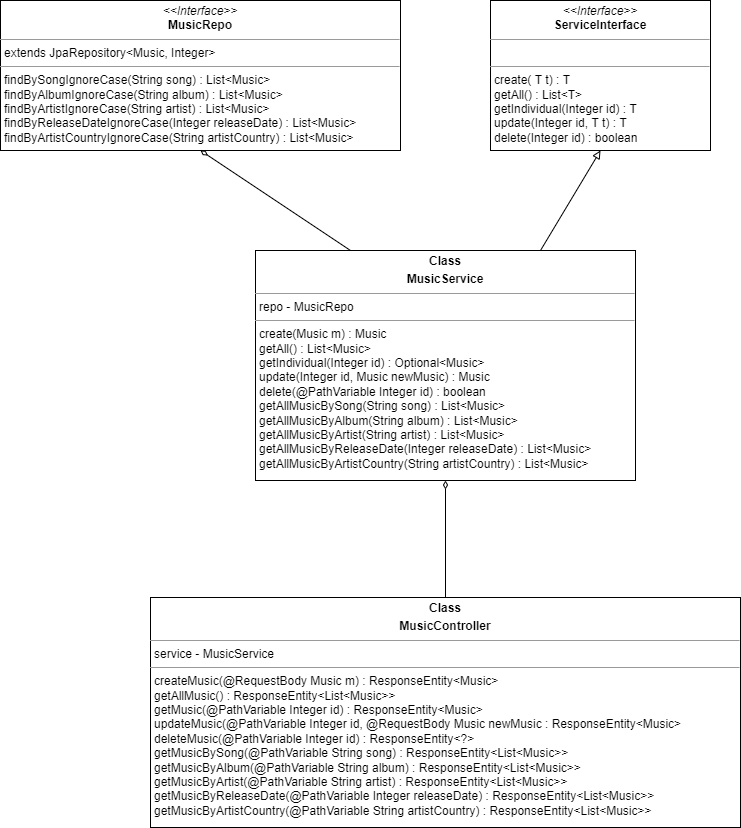

The diagram above was exported from draw.io. Its source (the exported page's mxGraphModel, read from the mxfile embedded in the PNG):
<mxGraphModel dx="1382" dy="764" grid="1" gridSize="10" guides="1" tooltips="1" connect="1" arrows="1" fold="1" page="1" pageScale="1" pageWidth="2336" pageHeight="1654" math="0" shadow="0">
  <root>
    <mxCell id="0" />
    <mxCell id="1" parent="0" />
    <mxCell id="mRRqV39wXPUDfqLg1mot-1" value="&lt;p style=&quot;margin: 0px ; margin-top: 4px ; text-align: center&quot;&gt;&lt;i&gt;&amp;lt;&amp;lt;Interface&amp;gt;&amp;gt;&lt;/i&gt;&lt;br&gt;&lt;b&gt;MusicRepo&lt;/b&gt;&lt;/p&gt;&lt;hr size=&quot;1&quot;&gt;&lt;p style=&quot;margin: 0px ; margin-left: 4px&quot;&gt;extends JpaRepository&amp;lt;Music, Integer&amp;gt;&lt;/p&gt;&lt;hr size=&quot;1&quot;&gt;&lt;p style=&quot;margin: 0px ; margin-left: 4px&quot;&gt;findBySongIgnoreCase(String song) : List&amp;lt;Music&amp;gt;&lt;br&gt;findByAlbumIgnoreCase(String album) : List&amp;lt;Music&amp;gt;&lt;br&gt;&lt;/p&gt;&lt;p style=&quot;margin: 0px ; margin-left: 4px&quot;&gt;findByArtistIgnoreCase(String artist) : List&amp;lt;Music&amp;gt;&lt;br&gt;&lt;/p&gt;&lt;p style=&quot;margin: 0px ; margin-left: 4px&quot;&gt;findByReleaseDateIgnoreCase(Integer releaseDate) : List&amp;lt;Music&amp;gt;&lt;br&gt;&lt;/p&gt;&lt;p style=&quot;margin: 0px ; margin-left: 4px&quot;&gt;findByArtistCountryIgnoreCase(String artistCountry) : List&amp;lt;Music&amp;gt;&lt;br&gt;&lt;/p&gt;" style="verticalAlign=top;align=left;overflow=fill;fontSize=12;fontFamily=Helvetica;html=1;" vertex="1" parent="1">
      <mxGeometry x="280" y="230" width="400" height="150" as="geometry" />
    </mxCell>
    <mxCell id="mRRqV39wXPUDfqLg1mot-2" value="&lt;p style=&quot;margin: 0px ; margin-top: 4px ; text-align: center&quot;&gt;&lt;i&gt;&amp;lt;&amp;lt;Interface&amp;gt;&amp;gt;&lt;/i&gt;&lt;br&gt;&lt;b&gt;ServiceInterface&lt;/b&gt;&lt;/p&gt;&lt;hr size=&quot;1&quot;&gt;&lt;p style=&quot;margin: 0px ; margin-left: 4px&quot;&gt;&lt;br&gt;&lt;/p&gt;&lt;hr size=&quot;1&quot;&gt;&lt;p style=&quot;margin: 0px ; margin-left: 4px&quot;&gt;create( T t) : T&lt;/p&gt;&lt;p style=&quot;margin: 0px ; margin-left: 4px&quot;&gt;getAll() : List&amp;lt;T&amp;gt;&lt;/p&gt;&lt;p style=&quot;margin: 0px ; margin-left: 4px&quot;&gt;getIndividual(Integer id) : T&lt;/p&gt;&lt;p style=&quot;margin: 0px ; margin-left: 4px&quot;&gt;update(Integer id, T t) : T&lt;/p&gt;&lt;p style=&quot;margin: 0px ; margin-left: 4px&quot;&gt;delete(Integer id) : boolean&lt;/p&gt;" style="verticalAlign=top;align=left;overflow=fill;fontSize=12;fontFamily=Helvetica;html=1;" vertex="1" parent="1">
      <mxGeometry x="770" y="230" width="220" height="150" as="geometry" />
    </mxCell>
    <mxCell id="mRRqV39wXPUDfqLg1mot-3" value="&lt;p style=&quot;margin: 0px ; margin-top: 4px ; text-align: center&quot;&gt;&lt;b&gt;Class&lt;/b&gt;&lt;/p&gt;&lt;p style=&quot;margin: 0px ; margin-top: 4px ; text-align: center&quot;&gt;&lt;b&gt;MusicController&lt;/b&gt;&lt;/p&gt;&lt;hr size=&quot;1&quot;&gt;&lt;p style=&quot;margin: 0px ; margin-left: 4px&quot;&gt;service - MusicService&lt;/p&gt;&lt;hr size=&quot;1&quot;&gt;&lt;p style=&quot;margin: 0px ; margin-left: 4px&quot;&gt;createMusic(@RequestBody Music m) : ResponseEntity&amp;lt;Music&amp;gt;&lt;/p&gt;&lt;p style=&quot;margin: 0px ; margin-left: 4px&quot;&gt;getAllMusic() : ResponseEntity&amp;lt;List&amp;lt;Music&amp;gt;&amp;gt;&lt;/p&gt;&lt;p style=&quot;margin: 0px ; margin-left: 4px&quot;&gt;getMusic(@PathVariable Integer id) : ResponseEntity&amp;lt;Music&amp;gt;&lt;/p&gt;&lt;p style=&quot;margin: 0px ; margin-left: 4px&quot;&gt;updateMusic(@PathVariable Integer id, @RequestBody Music newMusic : ResponseEntity&amp;lt;Music&amp;gt;&lt;/p&gt;&lt;p style=&quot;margin: 0px ; margin-left: 4px&quot;&gt;deleteMusic(@PathVariable Integer id) : ResponseEntity&amp;lt;?&amp;gt;&lt;/p&gt;&lt;p style=&quot;margin: 0px ; margin-left: 4px&quot;&gt;getMusicBySong(@PathVariable String song) : ResponseEntity&amp;lt;List&amp;lt;Music&amp;gt;&amp;gt;&lt;/p&gt;&lt;p style=&quot;margin: 0px ; margin-left: 4px&quot;&gt;getMusicByAlbum(@PathVariable String album) : ResponseEntity&amp;lt;List&amp;lt;Music&amp;gt;&amp;gt;&lt;br&gt;&lt;/p&gt;&lt;p style=&quot;margin: 0px ; margin-left: 4px&quot;&gt;getMusicByArtist(@PathVariable String artist) : ResponseEntity&amp;lt;List&amp;lt;Music&amp;gt;&amp;gt;&lt;br&gt;&lt;/p&gt;&lt;p style=&quot;margin: 0px ; margin-left: 4px&quot;&gt;getMusicByReleaseDate(@PathVariable Integer releaseDate) : ResponseEntity&amp;lt;List&amp;lt;Music&amp;gt;&amp;gt;&lt;br&gt;&lt;/p&gt;&lt;p style=&quot;margin: 0px ; margin-left: 4px&quot;&gt;getMusicByArtistCountry(@PathVariable String artistCountry) : ResponseEntity&amp;lt;List&amp;lt;Music&amp;gt;&amp;gt;&lt;br&gt;&lt;/p&gt;" style="verticalAlign=top;align=left;overflow=fill;fontSize=12;fontFamily=Helvetica;html=1;" vertex="1" parent="1">
      <mxGeometry x="430" y="827" width="590" height="230" as="geometry" />
    </mxCell>
    <mxCell id="mRRqV39wXPUDfqLg1mot-4" value="&lt;p style=&quot;margin: 0px ; margin-top: 4px ; text-align: center&quot;&gt;&lt;b&gt;Class&lt;/b&gt;&lt;/p&gt;&lt;p style=&quot;margin: 0px ; margin-top: 4px ; text-align: center&quot;&gt;&lt;b&gt;MusicService&lt;/b&gt;&lt;/p&gt;&lt;hr size=&quot;1&quot;&gt;&lt;p style=&quot;margin: 0px ; margin-left: 4px&quot;&gt;repo - MusicRepo&lt;/p&gt;&lt;hr size=&quot;1&quot;&gt;&lt;p style=&quot;margin: 0px ; margin-left: 4px&quot;&gt;create(Music m) : Music&lt;/p&gt;&lt;p style=&quot;margin: 0px ; margin-left: 4px&quot;&gt;getAll() : List&amp;lt;Music&amp;gt;&lt;/p&gt;&lt;p style=&quot;margin: 0px ; margin-left: 4px&quot;&gt;getIndividual(Integer id) : Optional&amp;lt;Music&amp;gt;&lt;/p&gt;&lt;p style=&quot;margin: 0px ; margin-left: 4px&quot;&gt;update(Integer id, Music newMusic) : Music&lt;/p&gt;&lt;p style=&quot;margin: 0px ; margin-left: 4px&quot;&gt;delete(@PathVariable Integer id) : boolean&lt;/p&gt;&lt;p style=&quot;margin: 0px ; margin-left: 4px&quot;&gt;getAllMusicBySong(String song) : List&amp;lt;Music&amp;gt;&lt;/p&gt;&lt;p style=&quot;margin: 0px ; margin-left: 4px&quot;&gt;getAllMusicByAlbum(String album) : List&amp;lt;Music&amp;gt;&lt;br&gt;&lt;/p&gt;&lt;p style=&quot;margin: 0px ; margin-left: 4px&quot;&gt;getAllMusicByArtist(String artist) : List&amp;lt;Music&amp;gt;&lt;br&gt;&lt;/p&gt;&lt;p style=&quot;margin: 0px ; margin-left: 4px&quot;&gt;getAllMusicByReleaseDate(Integer releaseDate) : List&amp;lt;Music&amp;gt;&lt;br&gt;&lt;/p&gt;&lt;p style=&quot;margin: 0px ; margin-left: 4px&quot;&gt;getAllMusicByArtistCountry(String artistCountry) : List&amp;lt;Music&amp;gt;&lt;br&gt;&lt;/p&gt;&lt;p style=&quot;margin: 0px ; margin-left: 4px&quot;&gt;&lt;br&gt;&lt;/p&gt;" style="verticalAlign=top;align=left;overflow=fill;fontSize=12;fontFamily=Helvetica;html=1;" vertex="1" parent="1">
      <mxGeometry x="535" y="480" width="380" height="230" as="geometry" />
    </mxCell>
    <mxCell id="mRRqV39wXPUDfqLg1mot-5" value="" style="endArrow=diamondThin;html=1;rounded=0;exitX=0.5;exitY=0;exitDx=0;exitDy=0;endFill=0;entryX=0.5;entryY=1;entryDx=0;entryDy=0;" edge="1" parent="1" source="mRRqV39wXPUDfqLg1mot-3" target="mRRqV39wXPUDfqLg1mot-4">
      <mxGeometry width="50" height="50" relative="1" as="geometry">
        <mxPoint x="720" y="770" as="sourcePoint" />
        <mxPoint x="770" y="720" as="targetPoint" />
      </mxGeometry>
    </mxCell>
    <mxCell id="mRRqV39wXPUDfqLg1mot-9" value="" style="endArrow=block;html=1;rounded=0;exitX=0.75;exitY=0;exitDx=0;exitDy=0;endFill=0;entryX=0.5;entryY=1;entryDx=0;entryDy=0;" edge="1" parent="1" source="mRRqV39wXPUDfqLg1mot-4" target="mRRqV39wXPUDfqLg1mot-2">
      <mxGeometry width="50" height="50" relative="1" as="geometry">
        <mxPoint x="780" y="460" as="sourcePoint" />
        <mxPoint x="830" y="410" as="targetPoint" />
      </mxGeometry>
    </mxCell>
    <mxCell id="mRRqV39wXPUDfqLg1mot-10" value="" style="endArrow=diamondThin;html=1;rounded=0;exitX=0.25;exitY=0;exitDx=0;exitDy=0;endFill=0;entryX=0.5;entryY=1;entryDx=0;entryDy=0;" edge="1" parent="1" source="mRRqV39wXPUDfqLg1mot-4" target="mRRqV39wXPUDfqLg1mot-1">
      <mxGeometry width="50" height="50" relative="1" as="geometry">
        <mxPoint x="600" y="450" as="sourcePoint" />
        <mxPoint x="650" y="400" as="targetPoint" />
      </mxGeometry>
    </mxCell>
  </root>
</mxGraphModel>